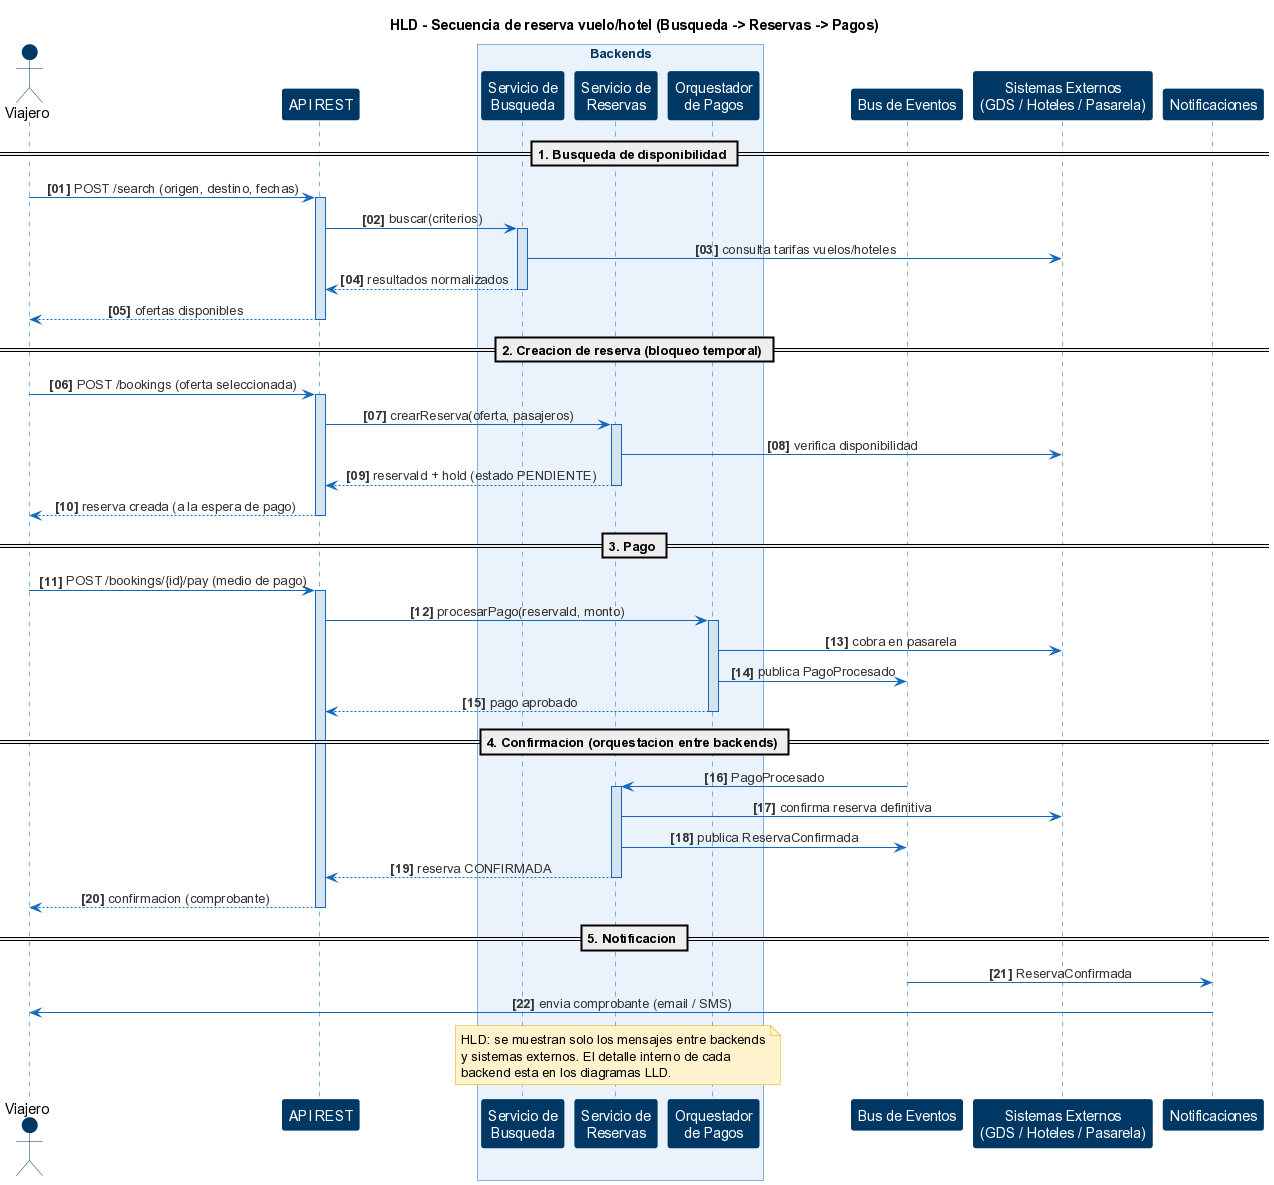

The diagram above was rendered by PlantUML. Its source (embedded in the PNG):
@startuml reservas-05-hld-secuencia
' ============================================================
' HLD - Diagrama de Secuencia (Alto Nivel)
' Interaccion entre los 3 backends: Busqueda, Reservas y Pagos
' ============================================================
skinparam backgroundColor #FFFFFF
skinparam shadowing false
skinparam sequenceMessageAlign center
skinparam sequence {
    ArrowColor #1168BD
    ArrowFontColor #333333
    LifeLineBorderColor #1168BD
    LifeLineBackgroundColor #D6E4F0
    ParticipantBorderColor #003865
    ParticipantBackgroundColor #003865
    ParticipantFontColor #FFFFFF
    ActorBorderColor #003865
    ActorBackgroundColor #003865
    BoxBorderColor #1168BD
    BoxFontColor #003865
}
skinparam noteBackgroundColor #FFF3CD
skinparam noteBorderColor #E0A800

title HLD - Secuencia de reserva vuelo/hotel (Busqueda -> Reservas -> Pagos)

actor "Viajero" as user
participant "API REST" as api

box "Backends" #EAF2FB
    participant "Servicio de\nBusqueda" as busqueda
    participant "Servicio de\nReservas" as reserva
    participant "Orquestador\nde Pagos" as pago
end box

participant "Bus de Eventos" as bus
participant "Sistemas Externos\n(GDS / Hoteles / Pasarela)" as ext
participant "Notificaciones" as notif

autonumber "<b>[00]"

== 1. Busqueda de disponibilidad ==
user -> api : POST /search (origen, destino, fechas)
activate api
api -> busqueda : buscar(criterios)
activate busqueda
busqueda -> ext : consulta tarifas vuelos/hoteles
busqueda --> api : resultados normalizados
deactivate busqueda
api --> user : ofertas disponibles
deactivate api

== 2. Creacion de reserva (bloqueo temporal) ==
user -> api : POST /bookings (oferta seleccionada)
activate api
api -> reserva : crearReserva(oferta, pasajeros)
activate reserva
reserva -> ext : verifica disponibilidad
reserva --> api : reservaId + hold (estado PENDIENTE)
deactivate reserva
api --> user : reserva creada (a la espera de pago)
deactivate api

== 3. Pago ==
user -> api : POST /bookings/{id}/pay (medio de pago)
activate api
api -> pago : procesarPago(reservaId, monto)
activate pago
pago -> ext : cobra en pasarela
pago -> bus : publica PagoProcesado
pago --> api : pago aprobado
deactivate pago

== 4. Confirmacion (orquestacion entre backends) ==
bus -> reserva : PagoProcesado
activate reserva
reserva -> ext : confirma reserva definitiva
reserva -> bus : publica ReservaConfirmada
reserva --> api : reserva CONFIRMADA
deactivate reserva
api --> user : confirmacion (comprobante)
deactivate api

== 5. Notificacion ==
bus -> notif : ReservaConfirmada
notif -> user : envia comprobante (email / SMS)

note over busqueda, pago
  HLD: se muestran solo los mensajes entre backends
  y sistemas externos. El detalle interno de cada
  backend esta en los diagramas LLD.
end note

@enduml